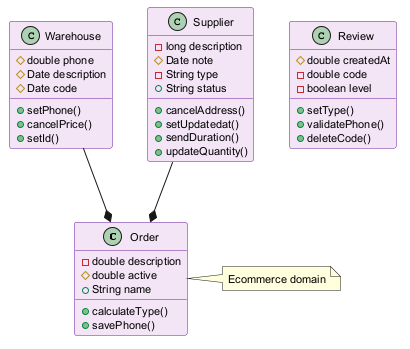

The diagram above was rendered by PlantUML. Its source (embedded in the PNG):
@startuml
skinparam backgroundColor #FFFFFF
skinparam classBackgroundColor #F3E5F5
skinparam classBorderColor #6A1B9A
skinparam defaultFontSize 11
class Order {
  -double description
  #double active
  +String name
  +calculateType()
  +savePhone()
}
class Warehouse {
  #double phone
  #Date description
  #Date code
  +setPhone()
  +cancelPrice()
  +setId()
}
class Review {
  #double createdAt
  -double code
  -boolean level
  +setType()
  +validatePhone()
  +deleteCode()
}
class Supplier {
  -long description
  #Date note
  -String type
  +String status
  +cancelAddress()
  +setUpdatedat()
  +sendDuration()
  +updateQuantity()
}
Supplier --* Order
Warehouse --* Order
note right of Order : Ecommerce domain
@enduml